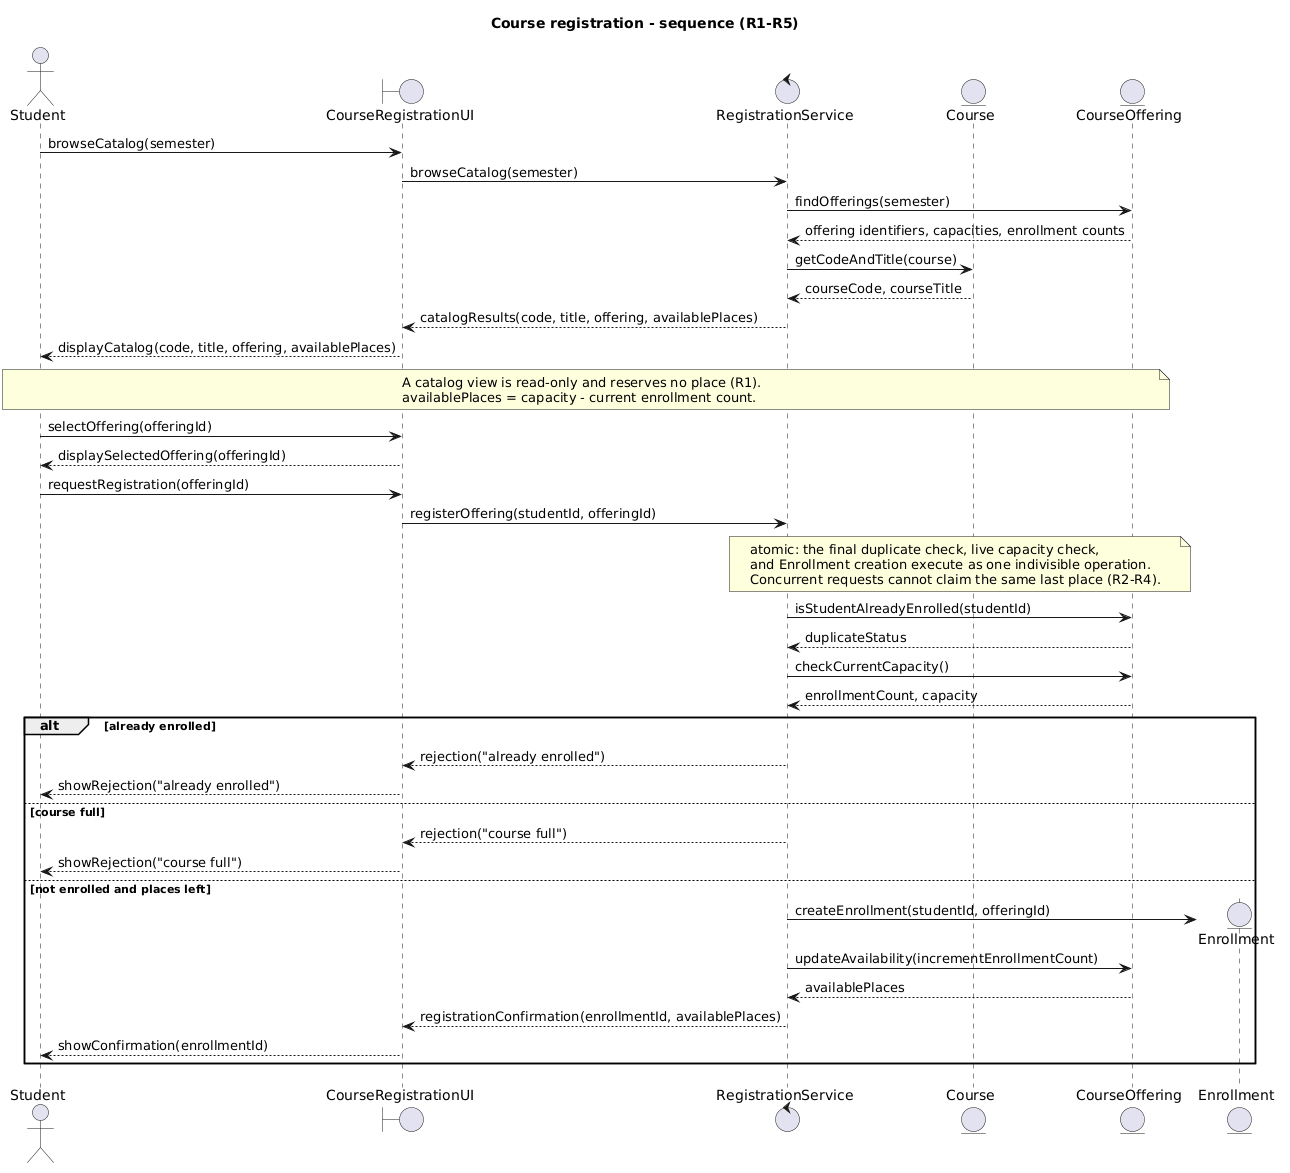

The diagram above was rendered by PlantUML. Its source (embedded in the PNG):
@startuml
title Course registration - sequence (R1-R5)

actor "Student" as Student
boundary "CourseRegistrationUI" as UI
control "RegistrationService" as Service
entity "Course" as Course
entity "CourseOffering" as Offering

Student -> UI : browseCatalog(semester)
UI -> Service : browseCatalog(semester)
Service -> Offering : findOfferings(semester)
Offering --> Service : offering identifiers, capacities, enrollment counts
Service -> Course : getCodeAndTitle(course)
Course --> Service : courseCode, courseTitle
Service --> UI : catalogResults(code, title, offering, availablePlaces)
UI --> Student : displayCatalog(code, title, offering, availablePlaces)

note over Student, Offering
  A catalog view is read-only and reserves no place (R1).
  availablePlaces = capacity - current enrollment count.
end note

Student -> UI : selectOffering(offeringId)
UI --> Student : displaySelectedOffering(offeringId)
Student -> UI : requestRegistration(offeringId)
UI -> Service : registerOffering(studentId, offeringId)

note over Service, Offering
  atomic: the final duplicate check, live capacity check,
  and Enrollment creation execute as one indivisible operation.
  Concurrent requests cannot claim the same last place (R2-R4).
end note

Service -> Offering : isStudentAlreadyEnrolled(studentId)
Offering --> Service : duplicateStatus
Service -> Offering : checkCurrentCapacity()
Offering --> Service : enrollmentCount, capacity

alt already enrolled
  Service --> UI : rejection("already enrolled")
  UI --> Student : showRejection("already enrolled")
else course full
  Service --> UI : rejection("course full")
  UI --> Student : showRejection("course full")
else not enrolled and places left
  create entity "Enrollment" as Enrollment
  Service -> Enrollment : createEnrollment(studentId, offeringId)
  Service -> Offering : updateAvailability(incrementEnrollmentCount)
  Offering --> Service : availablePlaces
  Service --> UI : registrationConfirmation(enrollmentId, availablePlaces)
  UI --> Student : showConfirmation(enrollmentId)
end
@enduml